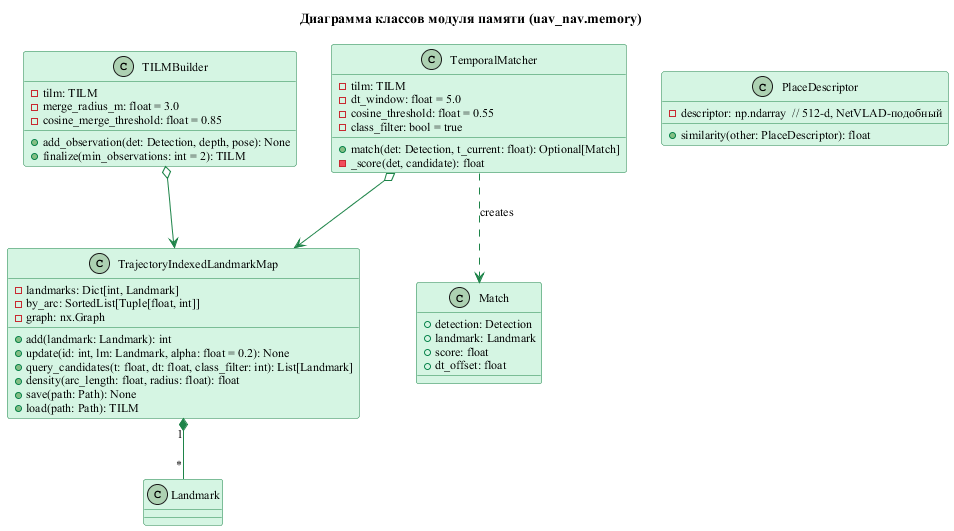

The diagram above was rendered by PlantUML. Its source (embedded in the PNG):
@startuml uml_class_memory
skinparam backgroundColor #FFFFFF
skinparam shadowing false
skinparam defaultFontName "Times New Roman"
skinparam defaultFontSize 12
skinparam class {
  BackgroundColor #D5F5E3
  BorderColor #1E8449
  ArrowColor #1E8449
}

title Диаграмма классов модуля памяти (uav_nav.memory)

class TrajectoryIndexedLandmarkMap {
  - landmarks: Dict[int, Landmark]
  - by_arc: SortedList[Tuple[float, int]]
  - graph: nx.Graph
  + add(landmark: Landmark): int
  + update(id: int, lm: Landmark, alpha: float = 0.2): None
  + query_candidates(t: float, dt: float, class_filter: int): List[Landmark]
  + density(arc_length: float, radius: float): float
  + save(path: Path): None
  + load(path: Path): TILM
}

class TILMBuilder {
  - tilm: TILM
  - merge_radius_m: float = 3.0
  - cosine_merge_threshold: float = 0.85
  + add_observation(det: Detection, depth, pose): None
  + finalize(min_observations: int = 2): TILM
}

class TemporalMatcher {
  - tilm: TILM
  - dt_window: float = 5.0
  - cosine_threshold: float = 0.55
  - class_filter: bool = true
  + match(det: Detection, t_current: float): Optional[Match]
  - _score(det, candidate): float
}

class PlaceDescriptor {
  - descriptor: np.ndarray  // 512-d, NetVLAD-подобный
  + similarity(other: PlaceDescriptor): float
}

class Match {
  + detection: Detection
  + landmark: Landmark
  + score: float
  + dt_offset: float
}

TILMBuilder o--> TrajectoryIndexedLandmarkMap
TemporalMatcher o--> TrajectoryIndexedLandmarkMap
TemporalMatcher ..> Match : creates
TrajectoryIndexedLandmarkMap "1" *-- "*" Landmark

@enduml